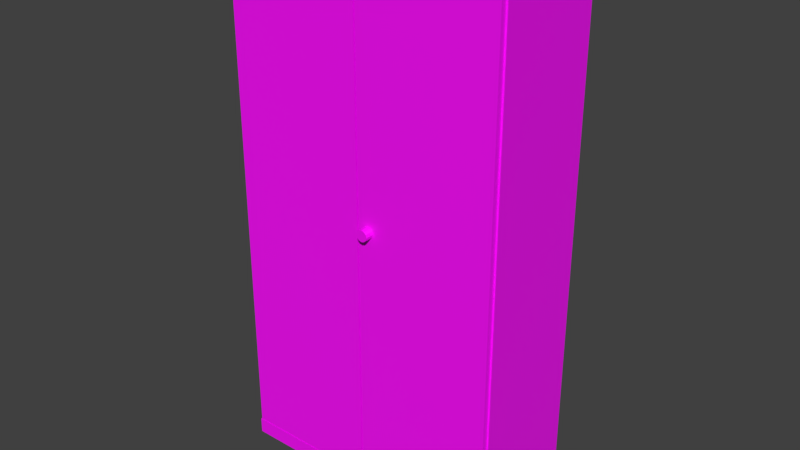 # Source: cabinet.blend  (saved by Blender 2.81.16; exported with 4.5.12 LTS)
import bpy
from mathutils import Matrix  # noqa: F401  (used for matrix-valued properties, if any)

bpy.ops.wm.read_factory_settings(use_empty=True)
scene = bpy.context.scene
scene.name = 'Scene'

# ---- collections
col_cabinet = bpy.data.collections.new('cabinet'); scene.collection.children.link(col_cabinet)

# ---- images (referenced by path relative to the original .blend; pixels are not part of the script)
import os
ASSET_DIR = os.environ.get("B2B_ASSET_DIR", "")  # directory of the original .blend (textures are referenced by path, not embedded)
HERE = os.path.dirname(os.path.abspath(__file__))  # packed textures are extracted next to this script under _unpacked/

def load_image(name, relpath, width, height, colorspace="sRGB"):
    """Load a texture the original file referenced (path relative to the .blend, or extracted next to this script)."""
    p = next((c for c in (os.path.join(HERE, relpath), os.path.join(ASSET_DIR, relpath)) if relpath and os.path.exists(c)), "")
    if p:
        img = bpy.data.images.load(p, check_existing=True)
        img.name = name
    else:  # same state as the original file: an image datablock whose file is absent (Cycles renders it pink)
        img = bpy.data.images.new(name, width, height)
        img.source = "FILE"
        img.filepath = "//" + (relpath or name)
    img.colorspace_settings.name = colorspace
    return img
img_cabinet_png = load_image('cabinet.png', 'cabinet.png', 1024, 1024, 'sRGB')

# ---- materials (node trees are filled in below, after node groups)
mat_material_cabinet = bpy.data.materials.new('material_cabinet')
mat_material_cabinet.alpha_threshold = 0.0
mat_material_cabinet.use_transparent_shadow = False
mat_material_cabinet.roughness = 0.5

# ---- node groups
ng_auto_smooth = bpy.data.node_groups.new('Auto Smooth', 'GeometryNodeTree')
_s = ng_auto_smooth.interface.new_socket(name='Geometry', in_out='OUTPUT', socket_type='NodeSocketGeometry')
_s = ng_auto_smooth.interface.new_socket(name='Geometry', in_out='INPUT', socket_type='NodeSocketGeometry')
_s = ng_auto_smooth.interface.new_socket(name='Angle', in_out='INPUT', socket_type='NodeSocketFloat')
_s.subtype = 'ANGLE'
_s.min_value = 0.0
_s.max_value = 3.142
ng_auto_smooth.is_modifier = True
_N = ng_auto_smooth.nodes; _L = ng_auto_smooth.links
n0 = _N.new('NodeGroupOutput'); n0.name = 'Group Output'; n0.location = (480, -100)
n1 = _N.new('NodeGroupInput'); n1.name = 'Group Input'; n1.location = (-420, -300)
n2 = _N.new('NodeGroupInput'); n2.name = 'Group Input.001'; n2.location = (-60, -100)
n3 = _N.new('GeometryNodeSetShadeSmooth'); n3.name = 'Set Shade Smooth'; n3.location = (120, -100)
n3.domain = 'EDGE'
n4 = _N.new('GeometryNodeSetShadeSmooth'); n4.name = 'Set Shade Smooth.001'; n4.location = (300, -100)
n5 = _N.new('GeometryNodeInputMeshEdgeAngle'); n5.name = 'Edge Angle'; n5.location = (-420, -220)
n6 = _N.new('GeometryNodeInputEdgeSmooth'); n6.name = 'Is Edge Smooth'; n6.location = (-60, -160)
n7 = _N.new('GeometryNodeInputShadeSmooth'); n7.name = 'Is Face Smooth'; n7.location = (-240, -340)
n8 = _N.new('FunctionNodeBooleanMath'); n8.name = 'Boolean Math'; n8.location = (-60, -220)
n9 = _N.new('FunctionNodeCompare'); n9.name = 'Compare'; n9.location = (-240, -180)
n9.operation = 'LESS_EQUAL'
_L.new(n5.outputs[0], n9.inputs[0])
_L.new(n4.outputs[0], n0.inputs[0])
_L.new(n1.outputs[1], n9.inputs[1])
_L.new(n9.outputs[0], n8.inputs[0])
_L.new(n7.outputs[0], n8.inputs[1])
_L.new(n2.outputs[0], n3.inputs[0])
_L.new(n6.outputs[0], n3.inputs[1])
_L.new(n3.outputs[0], n4.inputs[0])
_L.new(n8.outputs[0], n3.inputs[2])
n0.is_active_output = True

# ---- material node trees
mat_material_cabinet.use_nodes = True; mat_material_cabinet.node_tree.nodes.clear()
_N = mat_material_cabinet.node_tree.nodes; _L = mat_material_cabinet.node_tree.links
n0 = _N.new('ShaderNodeOutputMaterial'); n0.name = 'Material Output'; n0.location = (477, 361)
n1 = _N.new('ShaderNodeBsdfPrincipled'); n1.name = 'Principled BSDF'; n1.location = (182, 336)
n1.distribution = 'GGX'
n1.subsurface_method = 'BURLEY'
n1.inputs[3].default_value = 1.45
n1.inputs[27].default_value = (0.0, 0.0, 0.0, 1.0)
n1.inputs[28].default_value = 1.0
n2 = _N.new('ShaderNodeTexImage'); n2.name = 'Image Texture'; n2.location = (-193, 257)
n2.width = 328
n2.image = img_cabinet_png
_L.new(n1.outputs[0], n0.inputs[0])
_L.new(n2.outputs[0], n1.inputs[0])
n0.is_active_output = True

# ---- world
world_world = bpy.data.worlds.new('World'); scene.world = world_world
world_world.color = (0.05088, 0.05088, 0.05088)
world_world.use_sun_shadow = False
world_world.sun_shadow_jitter_overblur = 0.0
world_world.cycles.sampling_method = 'MANUAL'

# ---- meshes
me_data_cabinet = bpy.data.meshes.new('data_cabinet')
me_data_cabinet.from_pydata([(-0.5, -0.205, 0.0), (-0.5, -0.205, 1.89), (-0.5, 0.205, 0.0), (-0.5, 0.205, 1.89), (0.5, -0.205, 0.0), (0.5, -0.205, 1.89), (0.5, 0.205, 0.0), (0.5, 0.205, 1.89), (-0.5, -0.205, 0.0567), (-0.5, 0.205, 0.0567), (0.5, 0.205, 0.0567), (0.5, -0.205, 0.0567), (-0.5, -0.205, 1.87), (-0.5, 0.205, 1.87), (0.5, 0.205, 1.87), (0.5, -0.205, 1.87), (0.48, 0.205, 0.0), (0.48, 0.205, 1.89), (0.48, -0.205, 0.0), (0.48, -0.205, 1.89), (0.48, -0.205, 0.0567), (0.48, 0.205, 0.0567), (0.48, -0.205, 1.87), (0.48, 0.205, 1.87), (-0.48, 0.205, 0.0), (-0.48, -0.205, 1.89), (-0.48, -0.205, 0.0567), (-0.48, -0.205, 1.87), (-0.48, 0.205, 1.89), (-0.48, -0.205, 0.0), (-0.48, 0.205, 0.0567), (-0.48, 0.205, 1.87), (-0.5, -0.225, 1.87), (-0.5, -0.225, 1.89), (0.5, -0.225, 0.0567), (0.5, -0.225, 0.0), (0.48, -0.225, 0.0), (-0.48, -0.225, 1.89), (-0.5, -0.225, 0.0), (-0.5, -0.225, 0.0567), (-0.48, -0.225, 0.0567), (0.5, -0.225, 1.89), (0.5, -0.225, 1.87), (-0.48, -0.225, 1.87), (-0.48, -0.225, 0.0), (0.48, -0.225, 1.89), (0.48, -0.225, 0.0567), (0.48, -0.225, 1.87), (-0.5, 0.185, 0.0), (-0.5, 0.185, 1.89), (0.5, 0.185, 0.0), (0.5, 0.185, 1.89), (0.5, 0.185, 0.0567), (-0.5, 0.185, 0.0567), (0.5, 0.185, 1.87), (-0.5, 0.185, 1.87), (0.48, 0.185, 1.89), (0.48, 0.185, 0.0), (-0.48, 0.185, 0.0), (-0.48, 0.185, 1.89), (-0.48, 0.185, 1.87), (-0.48, 0.185, 0.0567), (0.48, 0.185, 0.0567), (0.48, 0.185, 1.87)], [(59, 60), (55, 60), (58, 61), (53, 61), (57, 62), (52, 62), (56, 63), (54, 63)], [(55, 49, 3, 13), (23, 17, 7, 14), (54, 51, 5, 15), (19, 25, 37, 45), (57, 50, 4, 18), (59, 49, 1, 25), (29, 18, 36, 44), (50, 52, 11, 4), (16, 21, 10, 6), (48, 53, 9, 2), (26, 27, 12, 8), (52, 54, 15, 11), (21, 23, 14, 10), (53, 55, 13, 9), (30, 31, 23, 21), (11, 15, 22, 20), (24, 30, 21, 16), (8, 0, 38, 39), (51, 56, 19, 5), (58, 57, 18, 29), (0, 29, 44, 38), (31, 28, 17, 23), (13, 3, 28, 31), (48, 58, 29, 0), (2, 9, 30, 24), (9, 13, 31, 30), (23, 21, 62, 20, 22, 63), (22, 15, 42, 47), (56, 59, 25, 19), (25, 1, 33, 37), (27, 60, 31, 23, 63, 22), (31, 60, 27, 26, 61, 30), (30, 61, 26, 20, 62, 21), (43, 37, 33, 32), (44, 40, 39, 38), (35, 34, 46, 36), (42, 41, 45, 47), (36, 46, 40, 44), (47, 45, 37, 43), (15, 5, 41, 42), (1, 12, 32, 33), (26, 8, 39, 40), (5, 19, 45, 41), (20, 26, 40, 46), (4, 11, 34, 35), (12, 27, 43, 32), (11, 20, 46, 34), (27, 22, 47, 43), (18, 4, 35, 36), (17, 28, 59, 56), (2, 24, 58, 48), (24, 16, 57, 58), (7, 17, 56, 51), (8, 12, 55, 53), (10, 14, 54, 52), (0, 8, 53, 48), (6, 10, 52, 50), (28, 3, 49, 59), (16, 6, 50, 57), (14, 7, 51, 54), (12, 1, 49, 55), (61, 62, 63, 60)])
_uv = me_data_cabinet.uv_layers.new(name='UVMap')
_uv.uv.foreach_set('vector', [0.0523, 0.123, 0.3054, 0.123, 0.3054, 0.08573, 0.0523, 0.08573, 0.2097, 0.8542, 0.02874, 0.8542, 0.02874, 0.8694, 0.2097, 0.8694, 0.0523, 0.123, 0.3054, 0.123, 0.3054, 0.849, 0.0523, 0.849, 0.08854, 0.04317, 0.08854, 0.8998, 0.05058, 0.8998, 0.05058, 0.04317, 0.1215, 0.9839, 0.122, 0.9839, 0.122, 0.9936, 0.1215, 0.9936, 0.8286, 0.8998, 0.8286, 0.9177, 0.08854, 0.9177, 0.08854, 0.8998, 0.09766, 0.9936, 0.1215, 0.9936, 0.1215, 0.9941, 0.09766, 0.9941, 0.0977, 0.9941, 0.0977, 0.9976, 0.1215, 0.9976, 0.1215, 0.9941, 0.09546, 0.996, 0.09546, 0.9976, 0.0949, 0.9976, 0.0949, 0.996, 0.0977, 0.9941, 0.0977, 0.9976, 0.09648, 0.9976, 0.09648, 0.9941, 0.11, 0.9744, 0.11, 0.9938, 0.1098, 0.9938, 0.1098, 0.9744, 0.1074, 0.9723, 0.1074, 0.9968, 0.1127, 0.9968, 0.1127, 0.9723, 0.1097, 0.9744, 0.1097, 0.9938, 0.1099, 0.9938, 0.1099, 0.9744, 0.1074, 0.9723, 0.1074, 0.9968, 0.1071, 0.9968, 0.1071, 0.9723, 0.08304, 0.9743, 0.08304, 0.9941, 0.07255, 0.9941, 0.07255, 0.9743, 0.1099, 0.9744, 0.1099, 0.9938, 0.1097, 0.9938, 0.1097, 0.9744, 0.1225, 0.996, 0.1225, 0.9976, 0.09546, 0.9976, 0.09546, 0.996, 0.1215, 0.9976, 0.1215, 0.9941, 0.1228, 0.9941, 0.1228, 0.9976, 0.8286, 0.02532, 0.8286, 0.04317, 0.08854, 0.04317, 0.08854, 0.02532, 0.09766, 0.9839, 0.1215, 0.9839, 0.1215, 0.9936, 0.09766, 0.9936, 0.09717, 0.9936, 0.09766, 0.9936, 0.09766, 0.9941, 0.09717, 0.9941, 0.2097, 0.1228, 0.02874, 0.1228, 0.02874, 0.8542, 0.2097, 0.8542, 0.2097, 0.1075, 0.02874, 0.1075, 0.02874, 0.1228, 0.2097, 0.1228, 0.09717, 0.9839, 0.09766, 0.9839, 0.09766, 0.9936, 0.09717, 0.9936, 0.123, 0.996, 0.123, 0.9976, 0.1225, 0.9976, 0.1225, 0.996, 0.1098, 0.9744, 0.1098, 0.9938, 0.11, 0.9938, 0.11, 0.9744, 0.07544, 0.9721, 0.07544, 0.9963, 0.0757, 0.9963, 0.0809, 0.9963, 0.0809, 0.9721, 0.0757, 0.9721, 0.08854, 0.04317, 0.08854, 0.02532, 0.05058, 0.02532, 0.05058, 0.04317, 0.8286, 0.04317, 0.8286, 0.8998, 0.08854, 0.8998, 0.08854, 0.04317, 0.08854, 0.8998, 0.08854, 0.9177, 0.05058, 0.9177, 0.05058, 0.8998, 0.08854, 0.8998, 0.8286, 0.8998, 0.8666, 0.8998, 0.8666, 0.04317, 0.8286, 0.04317, 0.08854, 0.04317, 0.07544, 0.9721, 0.0757, 0.9721, 0.0809, 0.9721, 0.0809, 0.9963, 0.0757, 0.9963, 0.07544, 0.9963, 0.06505, 0.9908, 0.06505, 0.9903, 0.06505, 0.98, 0.09034, 0.98, 0.09034, 0.9903, 0.09034, 0.9908, 0.2097, 0.1228, 0.02874, 0.1228, 0.02874, 0.1075, 0.2097, 0.1075, 0.1225, 0.996, 0.1225, 0.9976, 0.123, 0.9976, 0.123, 0.996, 0.0949, 0.996, 0.0949, 0.9976, 0.09546, 0.9976, 0.09546, 0.996, 0.2097, 0.8694, 0.02874, 0.8694, 0.02874, 0.8542, 0.2097, 0.8542, 0.09546, 0.996, 0.09546, 0.9976, 0.1225, 0.9976, 0.1225, 0.996, 0.2097, 0.8542, 0.02874, 0.8542, 0.02874, 0.1228, 0.2097, 0.1228, 0.0523, 0.849, 0.3054, 0.849, 0.3054, 0.8862, 0.0523, 0.8862, 0.3054, 0.849, 0.0523, 0.849, 0.0523, 0.8862, 0.3054, 0.8862, 0.09668, 0.9951, 0.09616, 0.9951, 0.09616, 0.9946, 0.09668, 0.9946, 0.08854, 0.02532, 0.08854, 0.04317, 0.05058, 0.04317, 0.05058, 0.02532, 0.1215, 0.9951, 0.09668, 0.9951, 0.09668, 0.9946, 0.1215, 0.9946, 0.1215, 0.9941, 0.1215, 0.9976, 0.1228, 0.9976, 0.1228, 0.9941, 0.08854, 0.9177, 0.08854, 0.8998, 0.05058, 0.8998, 0.05058, 0.9177, 0.122, 0.9951, 0.1215, 0.9951, 0.1215, 0.9946, 0.122, 0.9946, 0.08854, 0.8998, 0.08854, 0.04317, 0.05058, 0.04317, 0.05058, 0.8998, 0.1215, 0.9936, 0.122, 0.9936, 0.122, 0.9941, 0.1215, 0.9941, 0.8666, 0.04317, 0.8666, 0.8998, 0.8286, 0.8998, 0.8286, 0.04317, 0.09717, 0.9834, 0.09766, 0.9834, 0.09766, 0.9839, 0.09717, 0.9839, 0.09766, 0.9834, 0.1215, 0.9834, 0.1215, 0.9839, 0.09766, 0.9839, 0.8666, 0.02532, 0.8666, 0.04317, 0.8286, 0.04317, 0.8286, 0.02532, 0.1127, 0.9723, 0.1127, 0.9968, 0.1074, 0.9968, 0.1074, 0.9723, 0.1071, 0.9723, 0.1071, 0.9968, 0.1074, 0.9968, 0.1074, 0.9723, 0.1215, 0.9941, 0.1215, 0.9976, 0.0977, 0.9976, 0.0977, 0.9941, 0.09648, 0.9941, 0.09648, 0.9976, 0.0977, 0.9976, 0.0977, 0.9941, 0.8666, 0.8998, 0.8666, 0.9177, 0.8286, 0.9177, 0.8286, 0.8998, 0.1215, 0.9834, 0.122, 0.9834, 0.122, 0.9839, 0.1215, 0.9839, 0.0523, 0.08573, 0.3054, 0.08573, 0.3054, 0.123, 0.0523, 0.123, 0.0523, 0.849, 0.3054, 0.849, 0.3054, 0.123, 0.0523, 0.123, 0.08304, 0.9743, 0.07255, 0.9743, 0.07255, 0.9941, 0.08304, 0.9941])
me_data_cabinet.materials.append(mat_material_cabinet)
me_data_cabinet.use_remesh_preserve_volume = False
me_data_cabinet.use_remesh_preserve_attributes = False
me_data_cabinet.use_mirror_vertex_groups = False
me_data_cabinet.update()
me_data_door_right = bpy.data.meshes.new('data_door_right')
me_data_door_right.from_pydata([(-0.002538, -0.02034, -0.9017), (-0.002538, -0.02034, 0.9013), (-0.002538, -0.0003437, -0.9017), (-0.002538, -0.0003437, 0.9013), (-0.4938, -0.02034, -0.9017), (-0.4938, -0.02034, 0.9013), (-0.4938, -0.0003437, -0.9017), (-0.4938, -0.0003437, 0.9013)], [], [(0, 2, 3, 1), (2, 6, 7, 3), (6, 4, 5, 7), (4, 0, 1, 5), (2, 0, 4, 6), (7, 5, 1, 3)])
_uv = me_data_door_right.uv_layers.new(name='UVMap')
_uv.uv.foreach_set('vector', [0.01498, 0.0149, 0.3841, 0.0149, 0.3841, 0.9519, 0.01498, 0.9519, 0.01498, 0.0149, 0.9567, 0.0149, 0.9567, 0.9519, 0.01498, 0.9519, 0.3841, 0.0149, 0.01498, 0.0149, 0.01498, 0.9519, 0.3841, 0.9519, 0.01498, 0.0149, 0.9567, 0.0149, 0.9567, 0.9519, 0.01498, 0.9519, 0.01498, 0.0149, 0.3916, 0.0149, 0.3916, 0.9519, 0.01498, 0.9519, 0.01498, 0.9519, 0.3916, 0.9519, 0.3916, 0.0149, 0.01498, 0.0149])
me_data_door_right.materials.append(mat_material_cabinet)
me_data_door_right.use_remesh_preserve_volume = False
me_data_door_right.use_remesh_preserve_attributes = False
me_data_door_right.use_mirror_vertex_groups = False
me_data_door_right.update()
me_data_handle = bpy.data.meshes.new('data_handle')
me_data_handle.from_pydata([(7.761e-11, 0.0175, 0.02), (7.761e-11, -0.0175, 0.02), (0.01, 0.0175, 0.01732), (0.01, -0.0175, 0.01732), (0.01732, 0.0175, 0.01), (0.01732, -0.0175, 0.01), (0.02, 0.0175, 2.639e-09), (0.02, -0.0175, 8.903e-10), (0.01732, 0.0175, -0.01), (0.01732, -0.0175, -0.01), (0.01, 0.0175, -0.01732), (0.01, -0.0175, -0.01732), (3.098e-09, 0.0175, -0.02), (3.098e-09, -0.0175, -0.02), (-0.01, 0.0175, -0.01732), (-0.01, -0.0175, -0.01732), (-0.01732, 0.0175, -0.01), (-0.01732, -0.0175, -0.01), (-0.02, 0.0175, -5.785e-09), (-0.02, -0.0175, -7.534e-09), (-0.01732, 0.0175, 0.01), (-0.01732, -0.0175, 0.01), (-0.01, 0.0175, 0.01732), (-0.01, -0.0175, 0.01732)], [], [(0, 1, 3, 2), (2, 3, 5, 4), (4, 5, 7, 6), (6, 7, 9, 8), (8, 9, 11, 10), (10, 11, 13, 12), (12, 13, 15, 14), (14, 15, 17, 16), (16, 17, 19, 18), (18, 19, 21, 20), (3, 1, 23, 21, 19, 17, 15, 13, 11, 9, 7, 5), (20, 21, 23, 22), (22, 23, 1, 0), (0, 2, 4, 6, 8, 10, 12, 14, 16, 18, 20, 22)])
_uv = me_data_handle.uv_layers.new(name='UVMap')
_uv.uv.foreach_set('vector', [0.05667, 0.9956, 0.03652, 0.9956, 0.03652, 0.994, 0.05667, 0.994, 0.05667, 0.994, 0.03652, 0.994, 0.03652, 0.9898, 0.05667, 0.9898, 0.05667, 0.9898, 0.03652, 0.9898, 0.03652, 0.984, 0.05667, 0.984, 0.05667, 0.984, 0.03652, 0.984, 0.03652, 0.9783, 0.05667, 0.9783, 0.05667, 0.9783, 0.03652, 0.9783, 0.03652, 0.9741, 0.05667, 0.9741, 0.05667, 0.9741, 0.03652, 0.9741, 0.03652, 0.9725, 0.05667, 0.9725, 0.05667, 0.9725, 0.03652, 0.9725, 0.03652, 0.9741, 0.05667, 0.9741, 0.05667, 0.9741, 0.03652, 0.9741, 0.03652, 0.9783, 0.05667, 0.9783, 0.05667, 0.9783, 0.03652, 0.9783, 0.03652, 0.984, 0.05667, 0.984, 0.05667, 0.984, 0.03652, 0.984, 0.03652, 0.9898, 0.05667, 0.9898, 0.03652, 0.994, 0.03652, 0.9956, 0.03652, 0.994, 0.03652, 0.9898, 0.03652, 0.984, 0.03652, 0.9783, 0.03652, 0.9741, 0.03652, 0.9725, 0.03652, 0.9741, 0.03652, 0.9783, 0.03652, 0.984, 0.03652, 0.9898, 0.05667, 0.9898, 0.03652, 0.9898, 0.03652, 0.994, 0.05667, 0.994, 0.05667, 0.994, 0.03652, 0.994, 0.03652, 0.9956, 0.05667, 0.9956, 0.05667, 0.9956, 0.05667, 0.994, 0.05667, 0.9898, 0.05667, 0.984, 0.05667, 0.9783, 0.05667, 0.9741, 0.05667, 0.9725, 0.05667, 0.9741, 0.05667, 0.9783, 0.05667, 0.984, 0.05667, 0.9898, 0.05667, 0.994])
me_data_handle.materials.append(mat_material_cabinet)
me_data_handle.use_remesh_preserve_volume = False
me_data_handle.use_remesh_preserve_attributes = False
me_data_handle.use_mirror_vertex_groups = False
me_data_handle.update()
me_data_door_left = bpy.data.meshes.new('data_door_left')
me_data_door_left.from_pydata([(0.002846, -0.02033, -0.9015), (0.002846, -0.02033, 0.9015), (0.002846, -0.0003299, -0.9015), (0.002846, -0.0003299, 0.9015), (0.4941, -0.02033, -0.9015), (0.4941, -0.02033, 0.9015), (0.4941, -0.0003299, -0.9015), (0.4941, -0.0003299, 0.9015)], [], [(0, 1, 3, 2), (2, 3, 7, 6), (6, 7, 5, 4), (4, 5, 1, 0), (2, 6, 4, 0), (7, 3, 1, 5)])
_uv = me_data_door_left.uv_layers.new(name='UVMap')
_uv.uv.foreach_set('vector', [0.009174, 0.00913, 0.009213, 0.9578, 0.3881, 0.9578, 0.3879, 0.00913, 0.9625, 0.00913, 0.9625, 0.9579, 0.009174, 0.9579, 0.009174, 0.00913, 0.3879, 0.00913, 0.3881, 0.9578, 0.009213, 0.9578, 0.009174, 0.00913, 0.009174, 0.00913, 0.009174, 0.9579, 0.9625, 0.9579, 0.9625, 0.00913, 0.009174, 0.9579, 0.009174, 0.00913, 0.3857, 0.00913, 0.3857, 0.9579, 0.009174, 0.00913, 0.009174, 0.9579, 0.3857, 0.9579, 0.3857, 0.00913])
me_data_door_left.materials.append(mat_material_cabinet)
me_data_door_left.use_remesh_preserve_volume = False
me_data_door_left.use_remesh_preserve_attributes = False
me_data_door_left.use_mirror_vertex_groups = False
me_data_door_left.update()

# ---- objects
ob_cabinet = bpy.data.objects.new('cabinet', me_data_cabinet)
ob_door_right = bpy.data.objects.new('door_right', me_data_door_right)
ob_handle = bpy.data.objects.new('handle', me_data_handle)
ob_door_left = bpy.data.objects.new('door_left', me_data_door_left)

# ---- transforms, parenting, visibility, modifiers, constraints
ob_cabinet.location = (0.0, 0.0, 0.0)
ob_cabinet.lineart.crease_threshold = 0.0
_m = ob_cabinet.modifiers.new('Auto Smooth', 'NODES')
_m.node_group = ng_auto_smooth
_gi = [s.identifier for s in ng_auto_smooth.interface.items_tree if s.item_type == 'SOCKET' and s.in_out == 'INPUT']
_m[_gi[1]] = 0.5236  # Angle
ob_door_right.parent = ob_cabinet
ob_door_right.location = (0.4968, -0.205, 0.9638)
ob_door_right.lock_rotation = (True, True, False)
ob_door_right.lineart.crease_threshold = 0.0
ob_handle.parent = ob_door_right
ob_handle.matrix_parent_inverse = Matrix(((1.0, 0.0, 0.0, -0.4968), (0.0, 1.0, 0.0, 0.205), (0.0, 0.0, 1.0, -0.9638), (0.0, 0.0, 0.0, 1.0)))
ob_handle.location = (0.04, -0.2372, 1.01)
ob_handle.lineart.crease_threshold = 0.0
ob_door_left.parent = ob_cabinet
ob_door_left.location = (-0.4971, -0.205, 0.9637)
ob_door_left.lock_rotation = (True, True, False)
ob_door_left.lineart.crease_threshold = 0.0

# ---- collection membership
col_cabinet.objects.link(ob_cabinet)
col_cabinet.objects.link(ob_door_right)
col_cabinet.objects.link(ob_handle)
col_cabinet.objects.link(ob_door_left)

# ---- scene / render settings (as saved in the file)
scene.frame_start = 1; scene.frame_end = 250; scene.frame_set(147)
scene.render.engine = 'BLENDER_EEVEE_NEXT'
scene.render.resolution_percentage = 50
scene.render.dither_intensity = 0.0
scene.cycles.use_denoising = False
scene.cycles.samples = 128
scene.cycles.sampling_pattern = 'TABULATED_SOBOL'
scene.cycles.light_sampling_threshold = 0.0
scene.cycles.use_adaptive_sampling = False
scene.cycles.use_light_tree = False
scene.cycles.blur_glossy = 0.0
scene.cycles.sample_clamp_indirect = 0.0
scene.view_settings.view_transform = 'Standard'
bpy.context.view_layer.update()

# ---- added for rendering (the .blend has no active camera and no usable light): camera, sun
cam_auto = bpy.data.cameras.new('AutoCamera')
cam_auto.lens = 50.0
cam_auto.sensor_width = 36.0
cam_auto.clip_end = 1000.0
ob_auto_camera = bpy.data.objects.new('AutoCamera', cam_auto)
scene.collection.objects.link(ob_auto_camera)
ob_auto_camera.location = (2.02357, -2.45316, 2.56386)
ob_auto_camera.rotation_euler = (1.09748, -7.21219e-08, 0.694738)
scene.camera = ob_auto_camera
light_auto_sun = bpy.data.lights.new('AutoSun', 'SUN')
light_auto_sun.energy = 3.0
light_auto_sun.angle = 0.0523599
ob_auto_sun = bpy.data.objects.new('AutoSun', light_auto_sun)
scene.collection.objects.link(ob_auto_sun)
ob_auto_sun.rotation_euler = (0.872665, 0.174533, 0.523599)
bpy.context.view_layer.update()

